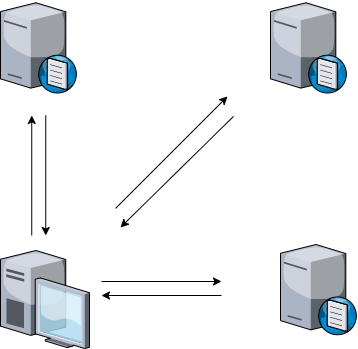

The diagram above was exported from draw.io. Its source (the exported page's mxGraphModel, read from the mxfile embedded in the PNG):
<mxGraphModel dx="1102" dy="881" grid="1" gridSize="10" guides="1" tooltips="1" connect="1" arrows="1" fold="1" page="1" pageScale="1" pageWidth="1100" pageHeight="850" background="none" math="0" shadow="0">
  <root>
    <mxCell id="0" />
    <mxCell id="1" parent="0" />
    <mxCell id="1PStcbGo_5Dnv_Q_PrAG-33" value="" style="verticalLabelPosition=bottom;sketch=0;aspect=fixed;html=1;verticalAlign=top;strokeColor=none;align=center;outlineConnect=0;shape=mxgraph.citrix.desktop;" vertex="1" parent="1">
      <mxGeometry x="80" y="450" width="89" height="98" as="geometry" />
    </mxCell>
    <mxCell id="1PStcbGo_5Dnv_Q_PrAG-34" value="" style="verticalLabelPosition=bottom;sketch=0;aspect=fixed;html=1;verticalAlign=top;strokeColor=none;align=center;outlineConnect=0;shape=mxgraph.citrix.dns_server;" vertex="1" parent="1">
      <mxGeometry x="80" y="200" width="76.5" height="92.5" as="geometry" />
    </mxCell>
    <mxCell id="1PStcbGo_5Dnv_Q_PrAG-35" value="" style="verticalLabelPosition=bottom;sketch=0;aspect=fixed;html=1;verticalAlign=top;strokeColor=none;align=center;outlineConnect=0;shape=mxgraph.citrix.dns_server;" vertex="1" parent="1">
      <mxGeometry x="350" y="200" width="76.5" height="92.5" as="geometry" />
    </mxCell>
    <mxCell id="1PStcbGo_5Dnv_Q_PrAG-36" value="" style="verticalLabelPosition=bottom;sketch=0;aspect=fixed;html=1;verticalAlign=top;strokeColor=none;align=center;outlineConnect=0;shape=mxgraph.citrix.dns_server;" vertex="1" parent="1">
      <mxGeometry x="360" y="441.75" width="76.5" height="92.5" as="geometry" />
    </mxCell>
    <mxCell id="1PStcbGo_5Dnv_Q_PrAG-39" value="" style="group;rotation=60;" vertex="1" connectable="0" parent="1">
      <mxGeometry x="220" y="233.93" width="14" height="201.07" as="geometry" />
    </mxCell>
    <mxCell id="1PStcbGo_5Dnv_Q_PrAG-37" value="" style="endArrow=classic;html=1;rounded=0;" edge="1" parent="1PStcbGo_5Dnv_Q_PrAG-39">
      <mxGeometry width="50" height="50" relative="1" as="geometry">
        <mxPoint x="-25" y="174" as="sourcePoint" />
        <mxPoint x="87" y="62" as="targetPoint" />
      </mxGeometry>
    </mxCell>
    <mxCell id="1PStcbGo_5Dnv_Q_PrAG-38" value="" style="endArrow=classic;html=1;rounded=0;" edge="1" parent="1PStcbGo_5Dnv_Q_PrAG-39">
      <mxGeometry width="50" height="50" relative="1" as="geometry">
        <mxPoint x="93" y="82" as="sourcePoint" />
        <mxPoint x="-20" y="193" as="targetPoint" />
      </mxGeometry>
    </mxCell>
    <mxCell id="1PStcbGo_5Dnv_Q_PrAG-41" value="" style="group" vertex="1" connectable="0" parent="1">
      <mxGeometry x="111.25" y="315" width="14" height="120" as="geometry" />
    </mxCell>
    <mxCell id="1PStcbGo_5Dnv_Q_PrAG-42" value="" style="endArrow=classic;html=1;rounded=0;" edge="1" parent="1PStcbGo_5Dnv_Q_PrAG-41">
      <mxGeometry width="50" height="50" relative="1" as="geometry">
        <mxPoint y="120" as="sourcePoint" />
        <mxPoint as="targetPoint" />
      </mxGeometry>
    </mxCell>
    <mxCell id="1PStcbGo_5Dnv_Q_PrAG-43" value="" style="endArrow=classic;html=1;rounded=0;" edge="1" parent="1PStcbGo_5Dnv_Q_PrAG-41">
      <mxGeometry width="50" height="50" relative="1" as="geometry">
        <mxPoint x="14" as="sourcePoint" />
        <mxPoint x="14" y="120" as="targetPoint" />
      </mxGeometry>
    </mxCell>
    <mxCell id="1PStcbGo_5Dnv_Q_PrAG-44" value="" style="group;rotation=90;" vertex="1" connectable="0" parent="1">
      <mxGeometry x="234" y="428" width="14" height="120" as="geometry" />
    </mxCell>
    <mxCell id="1PStcbGo_5Dnv_Q_PrAG-45" value="" style="endArrow=classic;html=1;rounded=0;" edge="1" parent="1PStcbGo_5Dnv_Q_PrAG-44">
      <mxGeometry width="50" height="50" relative="1" as="geometry">
        <mxPoint x="-53" y="53" as="sourcePoint" />
        <mxPoint x="67" y="53" as="targetPoint" />
      </mxGeometry>
    </mxCell>
    <mxCell id="1PStcbGo_5Dnv_Q_PrAG-46" value="" style="endArrow=classic;html=1;rounded=0;" edge="1" parent="1PStcbGo_5Dnv_Q_PrAG-44">
      <mxGeometry width="50" height="50" relative="1" as="geometry">
        <mxPoint x="67" y="67" as="sourcePoint" />
        <mxPoint x="-53" y="67" as="targetPoint" />
      </mxGeometry>
    </mxCell>
  </root>
</mxGraphModel>